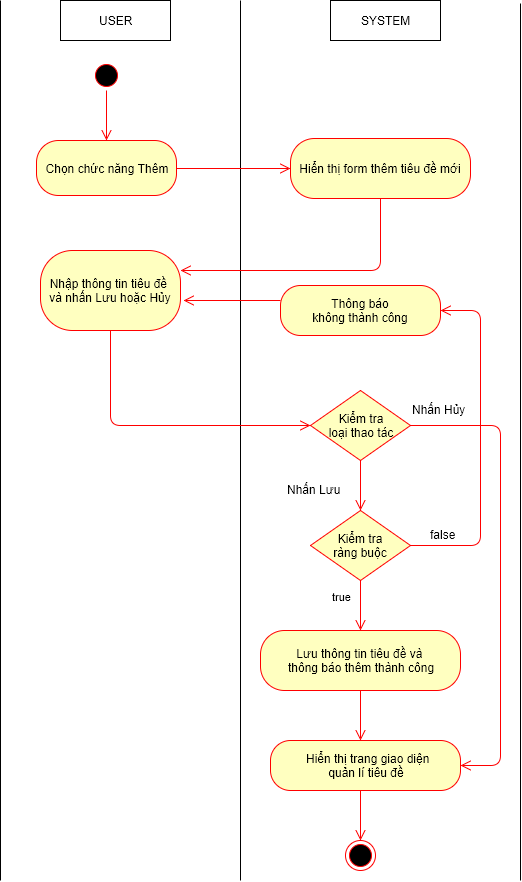

The diagram above was exported from draw.io. Its source (the exported page's mxGraphModel, read from the mxfile embedded in the PNG):
<mxGraphModel dx="872" dy="520" grid="1" gridSize="10" guides="1" tooltips="1" connect="1" arrows="1" fold="1" page="1" pageScale="1" pageWidth="826" pageHeight="1169" background="#ffffff" math="0" shadow="0">
  <root>
    <mxCell id="0" />
    <mxCell id="1" parent="0" />
    <mxCell id="509f2e2d5f3fb2f4-6" value="USER" style="html=1;" parent="1" vertex="1">
      <mxGeometry x="100" y="40" width="110" height="40" as="geometry" />
    </mxCell>
    <mxCell id="509f2e2d5f3fb2f4-8" value="SYSTEM" style="html=1;" parent="1" vertex="1">
      <mxGeometry x="370" y="40" width="110" height="40" as="geometry" />
    </mxCell>
    <mxCell id="509f2e2d5f3fb2f4-12" value="" style="endArrow=none;html=1;" parent="1" edge="1">
      <mxGeometry relative="1" as="geometry">
        <mxPoint x="280" y="920" as="sourcePoint" />
        <mxPoint x="280" y="40" as="targetPoint" />
      </mxGeometry>
    </mxCell>
    <mxCell id="509f2e2d5f3fb2f4-15" value="" style="endArrow=none;html=1;" parent="1" edge="1">
      <mxGeometry x="560" y="43" as="geometry">
        <mxPoint x="560" y="920" as="sourcePoint" />
        <mxPoint x="560" y="43" as="targetPoint" />
      </mxGeometry>
    </mxCell>
    <mxCell id="509f2e2d5f3fb2f4-18" value="" style="ellipse;html=1;shape=startState;fillColor=#000000;strokeColor=#ff0000;" parent="1" vertex="1">
      <mxGeometry x="131" y="100" width="30" height="30" as="geometry" />
    </mxCell>
    <mxCell id="509f2e2d5f3fb2f4-20" value="Chọn chức năng Thêm" style="rounded=1;whiteSpace=wrap;html=1;arcSize=40;fillColor=#ffffc0;strokeColor=#ff0000;" parent="1" vertex="1">
      <mxGeometry x="76" y="180" width="140" height="55" as="geometry" />
    </mxCell>
    <mxCell id="509f2e2d5f3fb2f4-29" value="" style="html=1;align=left;verticalAlign=top;endArrow=open;endSize=8;strokeColor=#ff0000;entryX=0;entryY=0.5;exitX=1;exitY=0.5;" parent="1" source="509f2e2d5f3fb2f4-20" target="509f2e2d5f3fb2f4-35" edge="1">
      <mxGeometry x="154" y="338" as="geometry">
        <mxPoint x="340" y="423" as="targetPoint" />
        <mxPoint x="154" y="370" as="sourcePoint" />
        <mxPoint as="offset" />
      </mxGeometry>
    </mxCell>
    <mxCell id="509f2e2d5f3fb2f4-35" value="Hiển thị form&amp;nbsp;&lt;span&gt;thêm tiêu đề mới&lt;/span&gt;" style="rounded=1;whiteSpace=wrap;html=1;arcSize=40;fillColor=#ffffc0;strokeColor=#ff0000;" parent="1" vertex="1">
      <mxGeometry x="330" y="178" width="180" height="60" as="geometry" />
    </mxCell>
    <mxCell id="509f2e2d5f3fb2f4-40" value="" style="ellipse;html=1;shape=endState;fillColor=#000000;strokeColor=#ff0000;" parent="1" vertex="1">
      <mxGeometry x="385" y="880" width="30" height="30" as="geometry" />
    </mxCell>
    <mxCell id="509f2e2d5f3fb2f4-41" value="" style="endArrow=none;html=1;" parent="1" edge="1">
      <mxGeometry x="40" y="40" as="geometry">
        <mxPoint x="40" y="920" as="sourcePoint" />
        <mxPoint x="40" y="40" as="targetPoint" />
      </mxGeometry>
    </mxCell>
    <mxCell id="1f18c2f25de16f76-16" value="" style="html=1;align=left;verticalAlign=top;endArrow=open;endSize=8;strokeColor=#ff0000;exitX=0.5;exitY=1;edgeStyle=orthogonalEdgeStyle;entryX=1;entryY=0.25;" parent="1" source="509f2e2d5f3fb2f4-35" target="1f18c2f25de16f76-23" edge="1">
      <mxGeometry x="523" y="333" as="geometry">
        <mxPoint x="250" y="260" as="targetPoint" />
        <mxPoint x="380" y="270" as="sourcePoint" />
        <mxPoint as="offset" />
        <Array as="points">
          <mxPoint x="420" y="310" />
        </Array>
      </mxGeometry>
    </mxCell>
    <mxCell id="1f18c2f25de16f76-17" value="" style="html=1;align=left;verticalAlign=top;endArrow=open;endSize=8;strokeColor=#ff0000;entryX=0.5;entryY=0;" parent="1" source="509f2e2d5f3fb2f4-18" target="509f2e2d5f3fb2f4-20" edge="1">
      <mxGeometry x="164" y="348" as="geometry">
        <mxPoint x="330" y="333" as="targetPoint" />
        <mxPoint x="146" y="120" as="sourcePoint" />
        <mxPoint as="offset" />
      </mxGeometry>
    </mxCell>
    <mxCell id="1f18c2f25de16f76-23" value="Nhập thông tin&amp;nbsp;&lt;span&gt;tiêu đề&amp;nbsp;&lt;/span&gt;&lt;div&gt;&lt;span&gt;và &lt;/span&gt;&lt;span&gt;nhấn Lưu hoặc Hủy&lt;/span&gt;&lt;/div&gt;" style="rounded=1;whiteSpace=wrap;html=1;arcSize=40;fillColor=#ffffc0;strokeColor=#ff0000;" parent="1" vertex="1">
      <mxGeometry x="80" y="290" width="140" height="80" as="geometry" />
    </mxCell>
    <mxCell id="1f18c2f25de16f76-25" value="Kiểm tra&lt;div&gt;loại thao tác&lt;/div&gt;" style="rhombus;whiteSpace=wrap;html=1;fillColor=#ffffc0;strokeColor=#ff0000;" parent="1" vertex="1">
      <mxGeometry x="350" y="430" width="100" height="70" as="geometry" />
    </mxCell>
    <mxCell id="1f18c2f25de16f76-27" value="true" style="html=1;align=left;verticalAlign=top;endArrow=open;endSize=8;strokeColor=#ff0000;entryX=0.5;entryY=0;exitX=0.5;exitY=1;" parent="1" source="6" target="1f18c2f25de16f76-30" edge="1">
      <mxGeometry x="-0.8571" y="-30" relative="1" as="geometry">
        <mxPoint x="396" y="580" as="targetPoint" />
        <mxPoint x="320" y="760" as="sourcePoint" />
        <mxPoint as="offset" />
      </mxGeometry>
    </mxCell>
    <mxCell id="1f18c2f25de16f76-28" value="Thông báo&lt;div&gt;không thành công&lt;/div&gt;" style="rounded=1;whiteSpace=wrap;html=1;arcSize=40;fillColor=#ffffc0;strokeColor=#ff0000;" parent="1" vertex="1">
      <mxGeometry x="320" y="325" width="160" height="50" as="geometry" />
    </mxCell>
    <mxCell id="1f18c2f25de16f76-29" value="" style="html=1;verticalAlign=bottom;endArrow=open;endSize=8;strokeColor=#ff0000;" parent="1" edge="1">
      <mxGeometry x="160" y="360" as="geometry">
        <mxPoint x="223" y="340" as="targetPoint" />
        <mxPoint x="320" y="340" as="sourcePoint" />
      </mxGeometry>
    </mxCell>
    <mxCell id="1f18c2f25de16f76-30" value="Lưu thông tin tiêu đề và&amp;nbsp;&lt;div&gt;&lt;span&gt;thông báo&amp;nbsp;&lt;/span&gt;&lt;span&gt;thêm&amp;nbsp;&lt;/span&gt;&lt;span&gt;thành công&lt;/span&gt;&lt;/div&gt;" style="rounded=1;whiteSpace=wrap;html=1;arcSize=40;fillColor=#ffffc0;strokeColor=#ff0000;" parent="1" vertex="1">
      <mxGeometry x="300" y="670" width="200" height="60" as="geometry" />
    </mxCell>
    <mxCell id="1f18c2f25de16f76-35" value="" style="html=1;align=left;verticalAlign=top;endArrow=open;endSize=8;strokeColor=#ff0000;exitX=0.5;exitY=1;entryX=0;entryY=0.5;" parent="1" source="1f18c2f25de16f76-23" target="1f18c2f25de16f76-25" edge="1">
      <mxGeometry as="geometry">
        <mxPoint x="410" y="810" as="targetPoint" />
        <mxPoint x="220" y="515" as="sourcePoint" />
        <mxPoint x="20" y="13" as="offset" />
        <Array as="points">
          <mxPoint x="150" y="465" />
        </Array>
      </mxGeometry>
    </mxCell>
    <mxCell id="6" value="Kiểm tra&lt;div&gt;ràng buộc&lt;/div&gt;" style="rhombus;whiteSpace=wrap;html=1;fillColor=#ffffc0;strokeColor=#ff0000;" parent="1" vertex="1">
      <mxGeometry x="350" y="550" width="100" height="70" as="geometry" />
    </mxCell>
    <mxCell id="8" value="" style="html=1;align=left;verticalAlign=top;endArrow=open;endSize=8;strokeColor=#ff0000;exitX=0.5;exitY=1;entryX=0.5;entryY=0;" parent="1" source="1f18c2f25de16f76-25" target="6" edge="1">
      <mxGeometry x="10" y="10" as="geometry">
        <mxPoint x="360" y="525" as="targetPoint" />
        <mxPoint x="230" y="525" as="sourcePoint" />
        <mxPoint x="20" y="13" as="offset" />
      </mxGeometry>
    </mxCell>
    <mxCell id="9" value="Nhấn Lưu" style="text;html=1;resizable=0;points=[];autosize=1;align=left;verticalAlign=top;spacingTop=-4;" parent="1" vertex="1">
      <mxGeometry x="325" y="520" width="70" height="20" as="geometry" />
    </mxCell>
    <mxCell id="10" value="" style="html=1;align=left;verticalAlign=top;endArrow=open;endSize=8;strokeColor=#ff0000;exitX=1;exitY=0.5;edgeStyle=orthogonalEdgeStyle;entryX=1;entryY=0.5;" parent="1" source="6" target="1f18c2f25de16f76-28" edge="1">
      <mxGeometry x="10" y="10" as="geometry">
        <mxPoint x="510" y="350" as="targetPoint" />
        <mxPoint x="230" y="525" as="sourcePoint" />
        <mxPoint x="20" y="13" as="offset" />
        <Array as="points">
          <mxPoint x="520" y="585" />
          <mxPoint x="520" y="350" />
        </Array>
      </mxGeometry>
    </mxCell>
    <mxCell id="11" value="false" style="text;html=1;resizable=0;points=[];autosize=1;align=left;verticalAlign=top;spacingTop=-4;" parent="1" vertex="1">
      <mxGeometry x="468" y="565" width="40" height="20" as="geometry" />
    </mxCell>
    <mxCell id="12" value="" style="html=1;align=left;verticalAlign=top;endArrow=open;endSize=8;strokeColor=#ff0000;exitX=1;exitY=0.5;edgeStyle=orthogonalEdgeStyle;entryX=1;entryY=0.5;" parent="1" source="1f18c2f25de16f76-25" target="20" edge="1">
      <mxGeometry x="10" y="10" as="geometry">
        <mxPoint x="500" y="790" as="targetPoint" />
        <mxPoint x="230" y="525" as="sourcePoint" />
        <mxPoint x="20" y="13" as="offset" />
        <Array as="points">
          <mxPoint x="540" y="465" />
          <mxPoint x="540" y="805" />
        </Array>
      </mxGeometry>
    </mxCell>
    <mxCell id="14" value="Nhấn Hủy" style="text;html=1;resizable=0;points=[];autosize=1;align=left;verticalAlign=top;spacingTop=-4;" parent="1" vertex="1">
      <mxGeometry x="450" y="440" width="70" height="20" as="geometry" />
    </mxCell>
    <mxCell id="18" value="" style="html=1;align=left;verticalAlign=top;endArrow=open;endSize=8;strokeColor=#ff0000;exitX=0.5;exitY=1;" parent="1" source="1f18c2f25de16f76-30" edge="1">
      <mxGeometry x="-0.5" y="-30" relative="1" as="geometry">
        <mxPoint x="400" y="780" as="targetPoint" />
        <mxPoint x="410" y="690" as="sourcePoint" />
        <mxPoint as="offset" />
      </mxGeometry>
    </mxCell>
    <mxCell id="20" value="&lt;div&gt;&lt;span&gt;&amp;nbsp;Hiển thị trang giao diện&lt;/span&gt;&lt;/div&gt;&lt;div&gt;&lt;span&gt;quản lí tiêu đề&lt;/span&gt;&lt;/div&gt;" style="rounded=1;whiteSpace=wrap;html=1;arcSize=40;fillColor=#ffffc0;strokeColor=#ff0000;" parent="1" vertex="1">
      <mxGeometry x="310" y="780" width="190" height="50" as="geometry" />
    </mxCell>
    <mxCell id="21" value="" style="html=1;align=left;verticalAlign=top;endArrow=open;endSize=8;strokeColor=#ff0000;exitX=0.474;exitY=1;entryX=0.5;entryY=0;exitPerimeter=0;" parent="1" source="20" target="509f2e2d5f3fb2f4-40" edge="1">
      <mxGeometry x="-0.5" y="-30" relative="1" as="geometry">
        <mxPoint x="399" y="880" as="targetPoint" />
        <mxPoint x="399" y="830" as="sourcePoint" />
        <mxPoint as="offset" />
      </mxGeometry>
    </mxCell>
  </root>
</mxGraphModel>